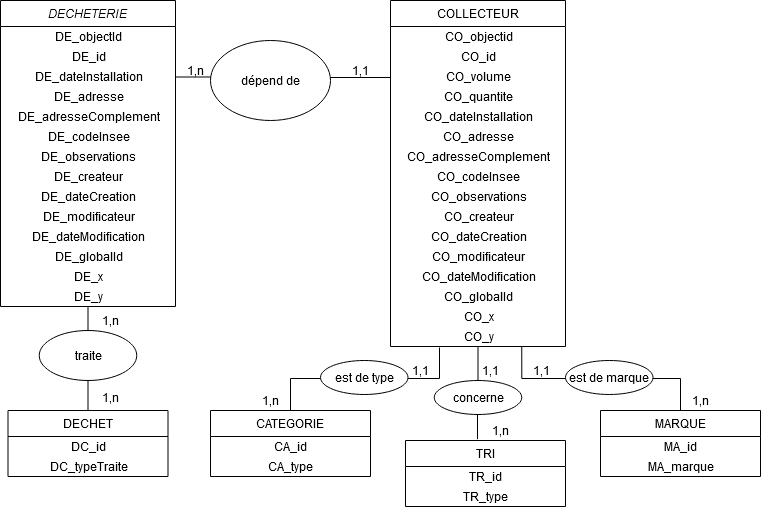

The diagram above was exported from draw.io. Its source (the exported page's mxGraphModel, read from the mxfile embedded in the PNG):
<mxGraphModel dx="780" dy="1094" grid="1" gridSize="10" guides="1" tooltips="1" connect="1" arrows="1" fold="1" page="1" pageScale="1" pageWidth="827" pageHeight="1169" math="0" shadow="0">
  <root>
    <mxCell id="WIyWlLk6GJQsqaUBKTNV-0" />
    <mxCell id="WIyWlLk6GJQsqaUBKTNV-1" parent="WIyWlLk6GJQsqaUBKTNV-0" />
    <mxCell id="d4rm9CZxvRFUdpnIA79x-48" style="edgeStyle=orthogonalEdgeStyle;rounded=0;orthogonalLoop=1;jettySize=auto;html=1;exitX=0.75;exitY=1;exitDx=0;exitDy=0;entryX=0.5;entryY=0;entryDx=0;entryDy=0;endArrow=none;endFill=0;" edge="1" parent="WIyWlLk6GJQsqaUBKTNV-1" source="zkfFHV4jXpPFQw0GAbJ--17" target="zkfFHV4jXpPFQw0GAbJ--6">
      <mxGeometry relative="1" as="geometry" />
    </mxCell>
    <mxCell id="d4rm9CZxvRFUdpnIA79x-43" style="edgeStyle=orthogonalEdgeStyle;rounded=0;orthogonalLoop=1;jettySize=auto;html=1;exitX=1;exitY=0.25;exitDx=0;exitDy=0;entryX=0;entryY=0.55;entryDx=0;entryDy=0;entryPerimeter=0;endArrow=none;endFill=0;" edge="1" parent="WIyWlLk6GJQsqaUBKTNV-1" source="zkfFHV4jXpPFQw0GAbJ--0" target="d4rm9CZxvRFUdpnIA79x-37">
      <mxGeometry relative="1" as="geometry" />
    </mxCell>
    <mxCell id="d4rm9CZxvRFUdpnIA79x-45" style="edgeStyle=orthogonalEdgeStyle;rounded=0;orthogonalLoop=1;jettySize=auto;html=1;exitX=0.5;exitY=1;exitDx=0;exitDy=0;entryX=0.5;entryY=0;entryDx=0;entryDy=0;endArrow=none;endFill=0;" edge="1" parent="WIyWlLk6GJQsqaUBKTNV-1" source="zkfFHV4jXpPFQw0GAbJ--0" target="zkfFHV4jXpPFQw0GAbJ--13">
      <mxGeometry relative="1" as="geometry" />
    </mxCell>
    <mxCell id="zkfFHV4jXpPFQw0GAbJ--0" value="DECHETERIE" style="swimlane;fontStyle=2;align=center;verticalAlign=top;childLayout=stackLayout;horizontal=1;startSize=26;horizontalStack=0;resizeParent=1;resizeLast=0;collapsible=1;marginBottom=0;rounded=0;shadow=0;strokeWidth=1;" parent="WIyWlLk6GJQsqaUBKTNV-1" vertex="1">
      <mxGeometry x="50" y="80" width="175" height="306" as="geometry">
        <mxRectangle x="230" y="140" width="160" height="26" as="alternateBounds" />
      </mxGeometry>
    </mxCell>
    <mxCell id="d4rm9CZxvRFUdpnIA79x-3" value="DE_objectId" style="text;html=1;align=center;verticalAlign=middle;resizable=0;points=[];autosize=1;" vertex="1" parent="zkfFHV4jXpPFQw0GAbJ--0">
      <mxGeometry y="26" width="175" height="20" as="geometry" />
    </mxCell>
    <mxCell id="d4rm9CZxvRFUdpnIA79x-4" value="DE_id" style="text;html=1;align=center;verticalAlign=middle;resizable=0;points=[];autosize=1;" vertex="1" parent="zkfFHV4jXpPFQw0GAbJ--0">
      <mxGeometry y="46" width="175" height="20" as="geometry" />
    </mxCell>
    <mxCell id="d4rm9CZxvRFUdpnIA79x-7" value="DE_dateInstallation" style="text;html=1;align=center;verticalAlign=middle;resizable=0;points=[];autosize=1;" vertex="1" parent="zkfFHV4jXpPFQw0GAbJ--0">
      <mxGeometry y="66" width="175" height="20" as="geometry" />
    </mxCell>
    <mxCell id="d4rm9CZxvRFUdpnIA79x-8" value="DE_adresse" style="text;html=1;align=center;verticalAlign=middle;resizable=0;points=[];autosize=1;" vertex="1" parent="zkfFHV4jXpPFQw0GAbJ--0">
      <mxGeometry y="86" width="175" height="20" as="geometry" />
    </mxCell>
    <mxCell id="d4rm9CZxvRFUdpnIA79x-9" value="DE_adresseComplement" style="text;html=1;align=center;verticalAlign=middle;resizable=0;points=[];autosize=1;" vertex="1" parent="zkfFHV4jXpPFQw0GAbJ--0">
      <mxGeometry y="106" width="175" height="20" as="geometry" />
    </mxCell>
    <mxCell id="d4rm9CZxvRFUdpnIA79x-10" value="DE_codeInsee" style="text;html=1;align=center;verticalAlign=middle;resizable=0;points=[];autosize=1;" vertex="1" parent="zkfFHV4jXpPFQw0GAbJ--0">
      <mxGeometry y="126" width="175" height="20" as="geometry" />
    </mxCell>
    <mxCell id="d4rm9CZxvRFUdpnIA79x-11" value="DE_observations" style="text;html=1;align=center;verticalAlign=middle;resizable=0;points=[];autosize=1;" vertex="1" parent="zkfFHV4jXpPFQw0GAbJ--0">
      <mxGeometry y="146" width="175" height="20" as="geometry" />
    </mxCell>
    <mxCell id="d4rm9CZxvRFUdpnIA79x-12" value="DE_createur" style="text;html=1;align=center;verticalAlign=middle;resizable=0;points=[];autosize=1;" vertex="1" parent="zkfFHV4jXpPFQw0GAbJ--0">
      <mxGeometry y="166" width="175" height="20" as="geometry" />
    </mxCell>
    <mxCell id="d4rm9CZxvRFUdpnIA79x-13" value="DE_dateCreation" style="text;html=1;align=center;verticalAlign=middle;resizable=0;points=[];autosize=1;" vertex="1" parent="zkfFHV4jXpPFQw0GAbJ--0">
      <mxGeometry y="186" width="175" height="20" as="geometry" />
    </mxCell>
    <mxCell id="d4rm9CZxvRFUdpnIA79x-14" value="DE_modificateur" style="text;html=1;align=center;verticalAlign=middle;resizable=0;points=[];autosize=1;" vertex="1" parent="zkfFHV4jXpPFQw0GAbJ--0">
      <mxGeometry y="206" width="175" height="20" as="geometry" />
    </mxCell>
    <mxCell id="d4rm9CZxvRFUdpnIA79x-15" value="DE_dateModification" style="text;html=1;align=center;verticalAlign=middle;resizable=0;points=[];autosize=1;" vertex="1" parent="zkfFHV4jXpPFQw0GAbJ--0">
      <mxGeometry y="226" width="175" height="20" as="geometry" />
    </mxCell>
    <mxCell id="d4rm9CZxvRFUdpnIA79x-16" value="DE_globalId" style="text;html=1;align=center;verticalAlign=middle;resizable=0;points=[];autosize=1;" vertex="1" parent="zkfFHV4jXpPFQw0GAbJ--0">
      <mxGeometry y="246" width="175" height="20" as="geometry" />
    </mxCell>
    <mxCell id="d4rm9CZxvRFUdpnIA79x-17" value="DE_x" style="text;html=1;align=center;verticalAlign=middle;resizable=0;points=[];autosize=1;" vertex="1" parent="zkfFHV4jXpPFQw0GAbJ--0">
      <mxGeometry y="266" width="175" height="20" as="geometry" />
    </mxCell>
    <mxCell id="d4rm9CZxvRFUdpnIA79x-18" value="DE_y" style="text;html=1;align=center;verticalAlign=middle;resizable=0;points=[];autosize=1;" vertex="1" parent="zkfFHV4jXpPFQw0GAbJ--0">
      <mxGeometry y="286" width="175" height="20" as="geometry" />
    </mxCell>
    <mxCell id="d4rm9CZxvRFUdpnIA79x-44" value="dépend de" style="ellipse;whiteSpace=wrap;html=1;" vertex="1" parent="WIyWlLk6GJQsqaUBKTNV-1">
      <mxGeometry x="260" y="120" width="120" height="80" as="geometry" />
    </mxCell>
    <mxCell id="zkfFHV4jXpPFQw0GAbJ--13" value="DECHET" style="swimlane;fontStyle=0;align=center;verticalAlign=top;childLayout=stackLayout;horizontal=1;startSize=26;horizontalStack=0;resizeParent=1;resizeLast=0;collapsible=1;marginBottom=0;rounded=0;shadow=0;strokeWidth=1;" parent="WIyWlLk6GJQsqaUBKTNV-1" vertex="1">
      <mxGeometry x="57.5" y="490" width="160" height="66" as="geometry">
        <mxRectangle x="340" y="380" width="170" height="26" as="alternateBounds" />
      </mxGeometry>
    </mxCell>
    <mxCell id="d4rm9CZxvRFUdpnIA79x-5" value="DC_id" style="text;html=1;align=center;verticalAlign=middle;resizable=0;points=[];autosize=1;" vertex="1" parent="zkfFHV4jXpPFQw0GAbJ--13">
      <mxGeometry y="26" width="160" height="20" as="geometry" />
    </mxCell>
    <mxCell id="d4rm9CZxvRFUdpnIA79x-73" value="DC_typeTraite" style="text;html=1;align=center;verticalAlign=middle;resizable=0;points=[];autosize=1;" vertex="1" parent="zkfFHV4jXpPFQw0GAbJ--13">
      <mxGeometry y="46" width="160" height="20" as="geometry" />
    </mxCell>
    <mxCell id="d4rm9CZxvRFUdpnIA79x-46" value="traite" style="ellipse;whiteSpace=wrap;html=1;" vertex="1" parent="WIyWlLk6GJQsqaUBKTNV-1">
      <mxGeometry x="88.75" y="410" width="97.5" height="50" as="geometry" />
    </mxCell>
    <mxCell id="d4rm9CZxvRFUdpnIA79x-51" style="edgeStyle=orthogonalEdgeStyle;rounded=0;orthogonalLoop=1;jettySize=auto;html=1;exitX=0.5;exitY=0;exitDx=0;exitDy=0;endArrow=none;endFill=0;entryX=0.28;entryY=1.05;entryDx=0;entryDy=0;entryPerimeter=0;" edge="1" parent="WIyWlLk6GJQsqaUBKTNV-1" source="d4rm9CZxvRFUdpnIA79x-40" target="d4rm9CZxvRFUdpnIA79x-30">
      <mxGeometry relative="1" as="geometry">
        <mxPoint x="578" y="428" as="targetPoint" />
      </mxGeometry>
    </mxCell>
    <mxCell id="d4rm9CZxvRFUdpnIA79x-53" style="edgeStyle=orthogonalEdgeStyle;rounded=0;orthogonalLoop=1;jettySize=auto;html=1;exitX=0.5;exitY=1;exitDx=0;exitDy=0;entryX=0.45;entryY=-0.02;entryDx=0;entryDy=0;entryPerimeter=0;endArrow=none;endFill=0;" edge="1" parent="WIyWlLk6GJQsqaUBKTNV-1" source="zkfFHV4jXpPFQw0GAbJ--17" target="d4rm9CZxvRFUdpnIA79x-21">
      <mxGeometry relative="1" as="geometry" />
    </mxCell>
    <mxCell id="zkfFHV4jXpPFQw0GAbJ--17" value="COLLECTEUR" style="swimlane;fontStyle=0;align=center;verticalAlign=top;childLayout=stackLayout;horizontal=1;startSize=26;horizontalStack=0;resizeParent=1;resizeLast=0;collapsible=1;marginBottom=0;rounded=0;shadow=0;strokeWidth=1;" parent="WIyWlLk6GJQsqaUBKTNV-1" vertex="1">
      <mxGeometry x="440" y="80" width="175" height="346" as="geometry">
        <mxRectangle x="550" y="140" width="160" height="26" as="alternateBounds" />
      </mxGeometry>
    </mxCell>
    <mxCell id="d4rm9CZxvRFUdpnIA79x-19" value="CO_objectid" style="text;html=1;align=center;verticalAlign=middle;resizable=0;points=[];autosize=1;" vertex="1" parent="zkfFHV4jXpPFQw0GAbJ--17">
      <mxGeometry y="26" width="175" height="20" as="geometry" />
    </mxCell>
    <mxCell id="d4rm9CZxvRFUdpnIA79x-31" value="CO_id" style="text;html=1;align=center;verticalAlign=middle;resizable=0;points=[];autosize=1;" vertex="1" parent="zkfFHV4jXpPFQw0GAbJ--17">
      <mxGeometry y="46" width="175" height="20" as="geometry" />
    </mxCell>
    <mxCell id="d4rm9CZxvRFUdpnIA79x-37" value="CO_volume" style="text;html=1;align=center;verticalAlign=middle;resizable=0;points=[];autosize=1;" vertex="1" parent="zkfFHV4jXpPFQw0GAbJ--17">
      <mxGeometry y="66" width="175" height="20" as="geometry" />
    </mxCell>
    <mxCell id="d4rm9CZxvRFUdpnIA79x-36" value="CO_quantite" style="text;html=1;align=center;verticalAlign=middle;resizable=0;points=[];autosize=1;" vertex="1" parent="zkfFHV4jXpPFQw0GAbJ--17">
      <mxGeometry y="86" width="175" height="20" as="geometry" />
    </mxCell>
    <mxCell id="d4rm9CZxvRFUdpnIA79x-35" value="CO_dateInstallation" style="text;html=1;align=center;verticalAlign=middle;resizable=0;points=[];autosize=1;" vertex="1" parent="zkfFHV4jXpPFQw0GAbJ--17">
      <mxGeometry y="106" width="175" height="20" as="geometry" />
    </mxCell>
    <mxCell id="d4rm9CZxvRFUdpnIA79x-34" value="CO_adresse" style="text;html=1;align=center;verticalAlign=middle;resizable=0;points=[];autosize=1;" vertex="1" parent="zkfFHV4jXpPFQw0GAbJ--17">
      <mxGeometry y="126" width="175" height="20" as="geometry" />
    </mxCell>
    <mxCell id="d4rm9CZxvRFUdpnIA79x-33" value="CO_adresseComplement" style="text;html=1;align=center;verticalAlign=middle;resizable=0;points=[];autosize=1;" vertex="1" parent="zkfFHV4jXpPFQw0GAbJ--17">
      <mxGeometry y="146" width="175" height="20" as="geometry" />
    </mxCell>
    <mxCell id="d4rm9CZxvRFUdpnIA79x-32" value="CO_codeInsee" style="text;html=1;align=center;verticalAlign=middle;resizable=0;points=[];autosize=1;" vertex="1" parent="zkfFHV4jXpPFQw0GAbJ--17">
      <mxGeometry y="166" width="175" height="20" as="geometry" />
    </mxCell>
    <mxCell id="d4rm9CZxvRFUdpnIA79x-20" value="CO_observations" style="text;html=1;align=center;verticalAlign=middle;resizable=0;points=[];autosize=1;" vertex="1" parent="zkfFHV4jXpPFQw0GAbJ--17">
      <mxGeometry y="186" width="175" height="20" as="geometry" />
    </mxCell>
    <mxCell id="d4rm9CZxvRFUdpnIA79x-24" value="CO_createur" style="text;html=1;align=center;verticalAlign=middle;resizable=0;points=[];autosize=1;" vertex="1" parent="zkfFHV4jXpPFQw0GAbJ--17">
      <mxGeometry y="206" width="175" height="20" as="geometry" />
    </mxCell>
    <mxCell id="d4rm9CZxvRFUdpnIA79x-25" value="CO_dateCreation" style="text;html=1;align=center;verticalAlign=middle;resizable=0;points=[];autosize=1;" vertex="1" parent="zkfFHV4jXpPFQw0GAbJ--17">
      <mxGeometry y="226" width="175" height="20" as="geometry" />
    </mxCell>
    <mxCell id="d4rm9CZxvRFUdpnIA79x-26" value="CO_modificateur" style="text;html=1;align=center;verticalAlign=middle;resizable=0;points=[];autosize=1;" vertex="1" parent="zkfFHV4jXpPFQw0GAbJ--17">
      <mxGeometry y="246" width="175" height="20" as="geometry" />
    </mxCell>
    <mxCell id="d4rm9CZxvRFUdpnIA79x-27" value="CO_dateModification" style="text;html=1;align=center;verticalAlign=middle;resizable=0;points=[];autosize=1;" vertex="1" parent="zkfFHV4jXpPFQw0GAbJ--17">
      <mxGeometry y="266" width="175" height="20" as="geometry" />
    </mxCell>
    <mxCell id="d4rm9CZxvRFUdpnIA79x-28" value="CO_globalId" style="text;html=1;align=center;verticalAlign=middle;resizable=0;points=[];autosize=1;" vertex="1" parent="zkfFHV4jXpPFQw0GAbJ--17">
      <mxGeometry y="286" width="175" height="20" as="geometry" />
    </mxCell>
    <mxCell id="d4rm9CZxvRFUdpnIA79x-29" value="CO_x" style="text;html=1;align=center;verticalAlign=middle;resizable=0;points=[];autosize=1;" vertex="1" parent="zkfFHV4jXpPFQw0GAbJ--17">
      <mxGeometry y="306" width="175" height="20" as="geometry" />
    </mxCell>
    <mxCell id="d4rm9CZxvRFUdpnIA79x-30" value="CO_y" style="text;html=1;align=center;verticalAlign=middle;resizable=0;points=[];autosize=1;" vertex="1" parent="zkfFHV4jXpPFQw0GAbJ--17">
      <mxGeometry y="326" width="175" height="20" as="geometry" />
    </mxCell>
    <mxCell id="d4rm9CZxvRFUdpnIA79x-54" value="est de marque" style="ellipse;whiteSpace=wrap;html=1;" vertex="1" parent="WIyWlLk6GJQsqaUBKTNV-1">
      <mxGeometry x="615" y="440" width="87.5" height="34" as="geometry" />
    </mxCell>
    <mxCell id="zkfFHV4jXpPFQw0GAbJ--6" value="MARQUE" style="swimlane;fontStyle=0;align=center;verticalAlign=top;childLayout=stackLayout;horizontal=1;startSize=26;horizontalStack=0;resizeParent=1;resizeLast=0;collapsible=1;marginBottom=0;rounded=0;shadow=0;strokeWidth=1;" parent="WIyWlLk6GJQsqaUBKTNV-1" vertex="1">
      <mxGeometry x="650" y="490" width="160" height="66" as="geometry">
        <mxRectangle x="130" y="380" width="160" height="26" as="alternateBounds" />
      </mxGeometry>
    </mxCell>
    <mxCell id="d4rm9CZxvRFUdpnIA79x-38" value="MA_id" style="text;html=1;align=center;verticalAlign=middle;resizable=0;points=[];autosize=1;" vertex="1" parent="zkfFHV4jXpPFQw0GAbJ--6">
      <mxGeometry y="26" width="160" height="20" as="geometry" />
    </mxCell>
    <mxCell id="d4rm9CZxvRFUdpnIA79x-70" value="MA_marque" style="text;html=1;align=center;verticalAlign=middle;resizable=0;points=[];autosize=1;" vertex="1" parent="zkfFHV4jXpPFQw0GAbJ--6">
      <mxGeometry y="46" width="160" height="20" as="geometry" />
    </mxCell>
    <mxCell id="d4rm9CZxvRFUdpnIA79x-40" value="CATEGORIE" style="swimlane;fontStyle=0;align=center;verticalAlign=top;childLayout=stackLayout;horizontal=1;startSize=26;horizontalStack=0;resizeParent=1;resizeLast=0;collapsible=1;marginBottom=0;rounded=0;shadow=0;strokeWidth=1;" vertex="1" parent="WIyWlLk6GJQsqaUBKTNV-1">
      <mxGeometry x="260" y="490" width="160" height="66" as="geometry">
        <mxRectangle x="340" y="380" width="170" height="26" as="alternateBounds" />
      </mxGeometry>
    </mxCell>
    <mxCell id="d4rm9CZxvRFUdpnIA79x-41" value="CA_id" style="text;html=1;align=center;verticalAlign=middle;resizable=0;points=[];autosize=1;" vertex="1" parent="d4rm9CZxvRFUdpnIA79x-40">
      <mxGeometry y="26" width="160" height="20" as="geometry" />
    </mxCell>
    <mxCell id="d4rm9CZxvRFUdpnIA79x-72" value="CA_type" style="text;html=1;align=center;verticalAlign=middle;resizable=0;points=[];autosize=1;" vertex="1" parent="d4rm9CZxvRFUdpnIA79x-40">
      <mxGeometry y="46" width="160" height="20" as="geometry" />
    </mxCell>
    <mxCell id="d4rm9CZxvRFUdpnIA79x-55" value="est de type" style="ellipse;whiteSpace=wrap;html=1;" vertex="1" parent="WIyWlLk6GJQsqaUBKTNV-1">
      <mxGeometry x="370" y="440" width="87.5" height="34" as="geometry" />
    </mxCell>
    <mxCell id="d4rm9CZxvRFUdpnIA79x-56" value="concerne" style="ellipse;whiteSpace=wrap;html=1;" vertex="1" parent="WIyWlLk6GJQsqaUBKTNV-1">
      <mxGeometry x="483.75" y="460" width="87.5" height="34" as="geometry" />
    </mxCell>
    <mxCell id="d4rm9CZxvRFUdpnIA79x-57" value="1,n" style="text;html=1;strokeColor=none;fillColor=none;align=center;verticalAlign=middle;whiteSpace=wrap;rounded=0;" vertex="1" parent="WIyWlLk6GJQsqaUBKTNV-1">
      <mxGeometry x="730" y="470" width="40" height="20" as="geometry" />
    </mxCell>
    <mxCell id="d4rm9CZxvRFUdpnIA79x-58" value="1,1" style="text;html=1;strokeColor=none;fillColor=none;align=center;verticalAlign=middle;whiteSpace=wrap;rounded=0;" vertex="1" parent="WIyWlLk6GJQsqaUBKTNV-1">
      <mxGeometry x="571.25" y="440" width="40" height="20" as="geometry" />
    </mxCell>
    <mxCell id="d4rm9CZxvRFUdpnIA79x-59" value="1,1" style="text;html=1;strokeColor=none;fillColor=none;align=center;verticalAlign=middle;whiteSpace=wrap;rounded=0;" vertex="1" parent="WIyWlLk6GJQsqaUBKTNV-1">
      <mxGeometry x="520" y="440" width="40" height="20" as="geometry" />
    </mxCell>
    <mxCell id="d4rm9CZxvRFUdpnIA79x-60" value="1,n" style="text;html=1;strokeColor=none;fillColor=none;align=center;verticalAlign=middle;whiteSpace=wrap;rounded=0;" vertex="1" parent="WIyWlLk6GJQsqaUBKTNV-1">
      <mxGeometry x="530" y="500" width="40" height="20" as="geometry" />
    </mxCell>
    <mxCell id="d4rm9CZxvRFUdpnIA79x-21" value="TRI" style="swimlane;fontStyle=0;align=center;verticalAlign=top;childLayout=stackLayout;horizontal=1;startSize=26;horizontalStack=0;resizeParent=1;resizeLast=0;collapsible=1;marginBottom=0;rounded=0;shadow=0;strokeWidth=1;" vertex="1" parent="WIyWlLk6GJQsqaUBKTNV-1">
      <mxGeometry x="455" y="520" width="160" height="66" as="geometry">
        <mxRectangle x="340" y="380" width="170" height="26" as="alternateBounds" />
      </mxGeometry>
    </mxCell>
    <mxCell id="d4rm9CZxvRFUdpnIA79x-22" value="TR_id" style="text;html=1;align=center;verticalAlign=middle;resizable=0;points=[];autosize=1;" vertex="1" parent="d4rm9CZxvRFUdpnIA79x-21">
      <mxGeometry y="26" width="160" height="20" as="geometry" />
    </mxCell>
    <mxCell id="d4rm9CZxvRFUdpnIA79x-71" value="TR_type" style="text;html=1;align=center;verticalAlign=middle;resizable=0;points=[];autosize=1;" vertex="1" parent="d4rm9CZxvRFUdpnIA79x-21">
      <mxGeometry y="46" width="160" height="20" as="geometry" />
    </mxCell>
    <mxCell id="d4rm9CZxvRFUdpnIA79x-62" value="1,1" style="text;html=1;strokeColor=none;fillColor=none;align=center;verticalAlign=middle;whiteSpace=wrap;rounded=0;" vertex="1" parent="WIyWlLk6GJQsqaUBKTNV-1">
      <mxGeometry x="450" y="440" width="40" height="20" as="geometry" />
    </mxCell>
    <mxCell id="d4rm9CZxvRFUdpnIA79x-63" value="1,n" style="text;html=1;strokeColor=none;fillColor=none;align=center;verticalAlign=middle;whiteSpace=wrap;rounded=0;" vertex="1" parent="WIyWlLk6GJQsqaUBKTNV-1">
      <mxGeometry x="300" y="470" width="40" height="20" as="geometry" />
    </mxCell>
    <mxCell id="d4rm9CZxvRFUdpnIA79x-64" value="1,1" style="text;html=1;strokeColor=none;fillColor=none;align=center;verticalAlign=middle;whiteSpace=wrap;rounded=0;" vertex="1" parent="WIyWlLk6GJQsqaUBKTNV-1">
      <mxGeometry x="390" y="140" width="40" height="20" as="geometry" />
    </mxCell>
    <mxCell id="d4rm9CZxvRFUdpnIA79x-65" value="1,n" style="text;html=1;strokeColor=none;fillColor=none;align=center;verticalAlign=middle;whiteSpace=wrap;rounded=0;" vertex="1" parent="WIyWlLk6GJQsqaUBKTNV-1">
      <mxGeometry x="225" y="140" width="40" height="20" as="geometry" />
    </mxCell>
    <mxCell id="d4rm9CZxvRFUdpnIA79x-66" value="1,n" style="text;html=1;strokeColor=none;fillColor=none;align=center;verticalAlign=middle;whiteSpace=wrap;rounded=0;" vertex="1" parent="WIyWlLk6GJQsqaUBKTNV-1">
      <mxGeometry x="140" y="390" width="40" height="20" as="geometry" />
    </mxCell>
    <mxCell id="d4rm9CZxvRFUdpnIA79x-67" value="1,n" style="text;html=1;strokeColor=none;fillColor=none;align=center;verticalAlign=middle;whiteSpace=wrap;rounded=0;" vertex="1" parent="WIyWlLk6GJQsqaUBKTNV-1">
      <mxGeometry x="140" y="467" width="40" height="20" as="geometry" />
    </mxCell>
  </root>
</mxGraphModel>